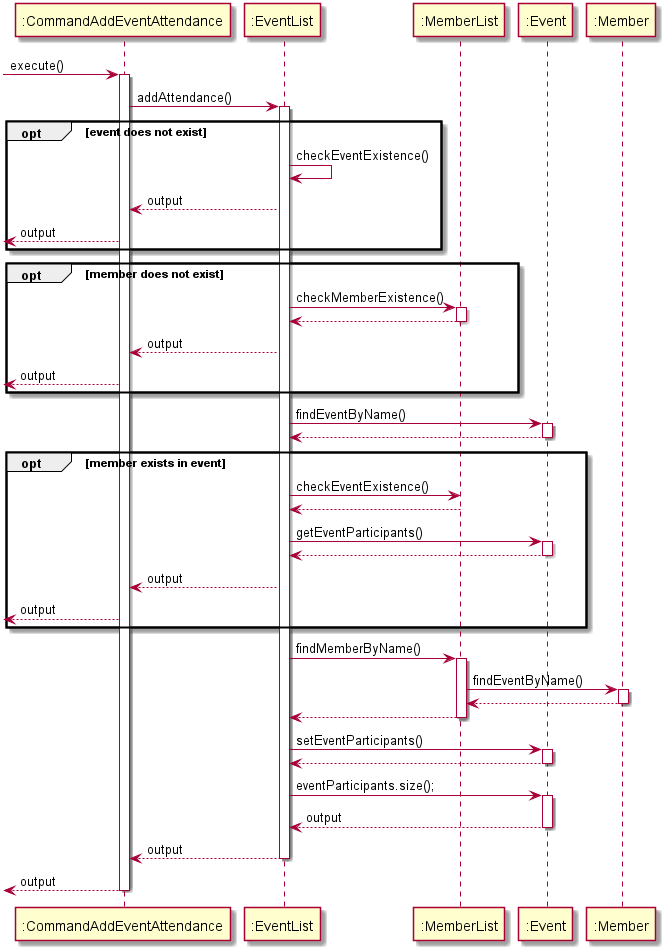

The diagram above was rendered by PlantUML. Its source (embedded in the PNG):
@startuml
 -> ":CommandAddEventAttendance": execute()

activate ":CommandAddEventAttendance"
":CommandAddEventAttendance" -> ":EventList" : addAttendance()
activate ":EventList"
opt event does not exist
":EventList" -> ":EventList" : checkEventExistence()
":EventList" --> ":CommandAddEventAttendance" : output
<-- ":CommandAddEventAttendance" : output
end

opt member does not exist
":EventList" -> ":MemberList" : checkMemberExistence()
activate ":MemberList"
return
":EventList" --> ":CommandAddEventAttendance" : output
<-- ":CommandAddEventAttendance" : output
end

activate ":EventList"
":EventList" -> ":Event" : findEventByName()
activate ":Event"
return

opt member exists in event
":EventList" -> ":MemberList" : checkEventExistence()
":MemberList" --> ":EventList"
":EventList" -> ":Event" : getEventParticipants()
activate ":Event"
return
":EventList" --> ":CommandAddEventAttendance" : output
<-- ":CommandAddEventAttendance" : output
end

activate ":MemberList"
":EventList" -> ":MemberList" :findMemberByName()
activate ":MemberList"
":MemberList" -> ":Member" : findEventByName()
activate ":Member"
return
return

":EventList" -> ":Event" : setEventParticipants()
activate ":Event"
return

":EventList" -> ":Event" : eventParticipants.size();
activate ":Event"
return output
":EventList" --> ":CommandAddEventAttendance" : output
deactivate ":EventList"
deactivate ":MemberList"
<-- ":CommandAddEventAttendance" : output
deactivate ":CommandAddEventAttendance"
@enduml